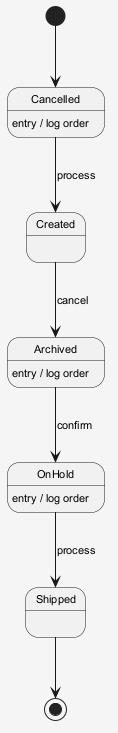

The diagram above was rendered by PlantUML. Its source (embedded in the PNG):
@startuml
skinparam shadowing false
skinparam backgroundColor #F5F5F5
skinparam defaultFontSize 11
[*] --> Cancelled
Cancelled --> Created : process
Cancelled : entry / log order
Created --> Archived : cancel
Archived --> OnHold : confirm
Archived : entry / log order
OnHold --> Shipped : process
OnHold : entry / log order
Shipped --> [*]
@enduml